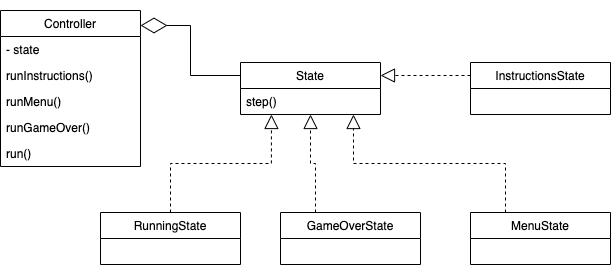

The diagram above was exported from draw.io. Its source (the exported page's mxGraphModel, read from the mxfile embedded in the PNG):
<mxGraphModel dx="1298" dy="838" grid="1" gridSize="10" guides="1" tooltips="1" connect="1" arrows="1" fold="1" page="1" pageScale="1" pageWidth="1169" pageHeight="827" math="0" shadow="0">
  <root>
    <mxCell id="0" />
    <mxCell id="1" parent="0" />
    <mxCell id="fdrdGBk5IhOAL7aBLpkW-5" value="Controller" style="swimlane;fontStyle=0;childLayout=stackLayout;horizontal=1;startSize=26;fillColor=none;horizontalStack=0;resizeParent=1;resizeParentMax=0;resizeLast=0;collapsible=1;marginBottom=0;" vertex="1" parent="1">
      <mxGeometry x="460" y="128" width="140" height="156" as="geometry" />
    </mxCell>
    <mxCell id="fdrdGBk5IhOAL7aBLpkW-6" value="- state" style="text;strokeColor=none;fillColor=none;align=left;verticalAlign=top;spacingLeft=4;spacingRight=4;overflow=hidden;rotatable=0;points=[[0,0.5],[1,0.5]];portConstraint=eastwest;" vertex="1" parent="fdrdGBk5IhOAL7aBLpkW-5">
      <mxGeometry y="26" width="140" height="26" as="geometry" />
    </mxCell>
    <mxCell id="fdrdGBk5IhOAL7aBLpkW-7" value="runInstructions()" style="text;strokeColor=none;fillColor=none;align=left;verticalAlign=top;spacingLeft=4;spacingRight=4;overflow=hidden;rotatable=0;points=[[0,0.5],[1,0.5]];portConstraint=eastwest;" vertex="1" parent="fdrdGBk5IhOAL7aBLpkW-5">
      <mxGeometry y="52" width="140" height="26" as="geometry" />
    </mxCell>
    <mxCell id="fdrdGBk5IhOAL7aBLpkW-8" value="runMenu()" style="text;strokeColor=none;fillColor=none;align=left;verticalAlign=top;spacingLeft=4;spacingRight=4;overflow=hidden;rotatable=0;points=[[0,0.5],[1,0.5]];portConstraint=eastwest;" vertex="1" parent="fdrdGBk5IhOAL7aBLpkW-5">
      <mxGeometry y="78" width="140" height="26" as="geometry" />
    </mxCell>
    <mxCell id="fdrdGBk5IhOAL7aBLpkW-9" value="runGameOver()" style="text;strokeColor=none;fillColor=none;align=left;verticalAlign=top;spacingLeft=4;spacingRight=4;overflow=hidden;rotatable=0;points=[[0,0.5],[1,0.5]];portConstraint=eastwest;" vertex="1" parent="fdrdGBk5IhOAL7aBLpkW-5">
      <mxGeometry y="104" width="140" height="26" as="geometry" />
    </mxCell>
    <mxCell id="fdrdGBk5IhOAL7aBLpkW-10" value="run()" style="text;strokeColor=none;fillColor=none;align=left;verticalAlign=top;spacingLeft=4;spacingRight=4;overflow=hidden;rotatable=0;points=[[0,0.5],[1,0.5]];portConstraint=eastwest;" vertex="1" parent="fdrdGBk5IhOAL7aBLpkW-5">
      <mxGeometry y="130" width="140" height="26" as="geometry" />
    </mxCell>
    <mxCell id="fdrdGBk5IhOAL7aBLpkW-11" value="" style="endArrow=diamondThin;endFill=0;endSize=24;html=1;rounded=0;entryX=1;entryY=0.096;entryDx=0;entryDy=0;entryPerimeter=0;exitX=0;exitY=0.25;exitDx=0;exitDy=0;edgeStyle=orthogonalEdgeStyle;" edge="1" parent="1" source="fdrdGBk5IhOAL7aBLpkW-12" target="fdrdGBk5IhOAL7aBLpkW-5">
      <mxGeometry width="160" relative="1" as="geometry">
        <mxPoint x="700" y="240" as="sourcePoint" />
        <mxPoint x="660" y="430" as="targetPoint" />
      </mxGeometry>
    </mxCell>
    <mxCell id="fdrdGBk5IhOAL7aBLpkW-12" value="State" style="swimlane;fontStyle=0;childLayout=stackLayout;horizontal=1;startSize=26;fillColor=none;horizontalStack=0;resizeParent=1;resizeParentMax=0;resizeLast=0;collapsible=1;marginBottom=0;" vertex="1" parent="1">
      <mxGeometry x="700" y="180" width="140" height="52" as="geometry" />
    </mxCell>
    <mxCell id="fdrdGBk5IhOAL7aBLpkW-15" value="step()" style="text;strokeColor=none;fillColor=none;align=left;verticalAlign=top;spacingLeft=4;spacingRight=4;overflow=hidden;rotatable=0;points=[[0,0.5],[1,0.5]];portConstraint=eastwest;" vertex="1" parent="fdrdGBk5IhOAL7aBLpkW-12">
      <mxGeometry y="26" width="140" height="26" as="geometry" />
    </mxCell>
    <mxCell id="fdrdGBk5IhOAL7aBLpkW-16" value="GameOverState" style="swimlane;fontStyle=0;childLayout=stackLayout;horizontal=1;startSize=26;fillColor=none;horizontalStack=0;resizeParent=1;resizeParentMax=0;resizeLast=0;collapsible=1;marginBottom=0;" vertex="1" parent="1">
      <mxGeometry x="740" y="330" width="140" height="52" as="geometry" />
    </mxCell>
    <mxCell id="fdrdGBk5IhOAL7aBLpkW-20" value="MenuState" style="swimlane;fontStyle=0;childLayout=stackLayout;horizontal=1;startSize=26;fillColor=none;horizontalStack=0;resizeParent=1;resizeParentMax=0;resizeLast=0;collapsible=1;marginBottom=0;" vertex="1" parent="1">
      <mxGeometry x="930" y="330" width="140" height="52" as="geometry" />
    </mxCell>
    <mxCell id="fdrdGBk5IhOAL7aBLpkW-24" value="InstructionsState" style="swimlane;fontStyle=0;childLayout=stackLayout;horizontal=1;startSize=26;fillColor=none;horizontalStack=0;resizeParent=1;resizeParentMax=0;resizeLast=0;collapsible=1;marginBottom=0;" vertex="1" parent="1">
      <mxGeometry x="930" y="180" width="140" height="52" as="geometry" />
    </mxCell>
    <mxCell id="fdrdGBk5IhOAL7aBLpkW-28" value="RunningState" style="swimlane;fontStyle=0;childLayout=stackLayout;horizontal=1;startSize=26;fillColor=none;horizontalStack=0;resizeParent=1;resizeParentMax=0;resizeLast=0;collapsible=1;marginBottom=0;" vertex="1" parent="1">
      <mxGeometry x="560" y="330" width="140" height="52" as="geometry" />
    </mxCell>
    <mxCell id="fdrdGBk5IhOAL7aBLpkW-32" value="" style="endArrow=block;dashed=1;endFill=0;endSize=12;html=1;rounded=0;entryX=0.221;entryY=1;entryDx=0;entryDy=0;entryPerimeter=0;exitX=0.5;exitY=0;exitDx=0;exitDy=0;edgeStyle=orthogonalEdgeStyle;" edge="1" parent="1" source="fdrdGBk5IhOAL7aBLpkW-28" target="fdrdGBk5IhOAL7aBLpkW-15">
      <mxGeometry width="160" relative="1" as="geometry">
        <mxPoint x="610" y="360" as="sourcePoint" />
        <mxPoint x="770" y="360" as="targetPoint" />
      </mxGeometry>
    </mxCell>
    <mxCell id="fdrdGBk5IhOAL7aBLpkW-33" value="" style="endArrow=block;dashed=1;endFill=0;endSize=12;html=1;rounded=0;entryX=0.5;entryY=1;entryDx=0;entryDy=0;entryPerimeter=0;exitX=0.25;exitY=0;exitDx=0;exitDy=0;edgeStyle=orthogonalEdgeStyle;" edge="1" parent="1" source="fdrdGBk5IhOAL7aBLpkW-16" target="fdrdGBk5IhOAL7aBLpkW-15">
      <mxGeometry width="160" relative="1" as="geometry">
        <mxPoint x="610" y="360" as="sourcePoint" />
        <mxPoint x="770" y="360" as="targetPoint" />
      </mxGeometry>
    </mxCell>
    <mxCell id="fdrdGBk5IhOAL7aBLpkW-34" value="" style="endArrow=block;dashed=1;endFill=0;endSize=12;html=1;rounded=0;entryX=0.807;entryY=1;entryDx=0;entryDy=0;entryPerimeter=0;exitX=0.25;exitY=0;exitDx=0;exitDy=0;edgeStyle=orthogonalEdgeStyle;" edge="1" parent="1" source="fdrdGBk5IhOAL7aBLpkW-20" target="fdrdGBk5IhOAL7aBLpkW-15">
      <mxGeometry width="160" relative="1" as="geometry">
        <mxPoint x="670" y="360" as="sourcePoint" />
        <mxPoint x="830" y="360" as="targetPoint" />
      </mxGeometry>
    </mxCell>
    <mxCell id="fdrdGBk5IhOAL7aBLpkW-35" value="" style="endArrow=block;dashed=1;endFill=0;endSize=12;html=1;rounded=0;entryX=1;entryY=0.25;entryDx=0;entryDy=0;exitX=0;exitY=0.25;exitDx=0;exitDy=0;" edge="1" parent="1" source="fdrdGBk5IhOAL7aBLpkW-24" target="fdrdGBk5IhOAL7aBLpkW-12">
      <mxGeometry width="160" relative="1" as="geometry">
        <mxPoint x="670" y="360" as="sourcePoint" />
        <mxPoint x="830" y="360" as="targetPoint" />
      </mxGeometry>
    </mxCell>
  </root>
</mxGraphModel>